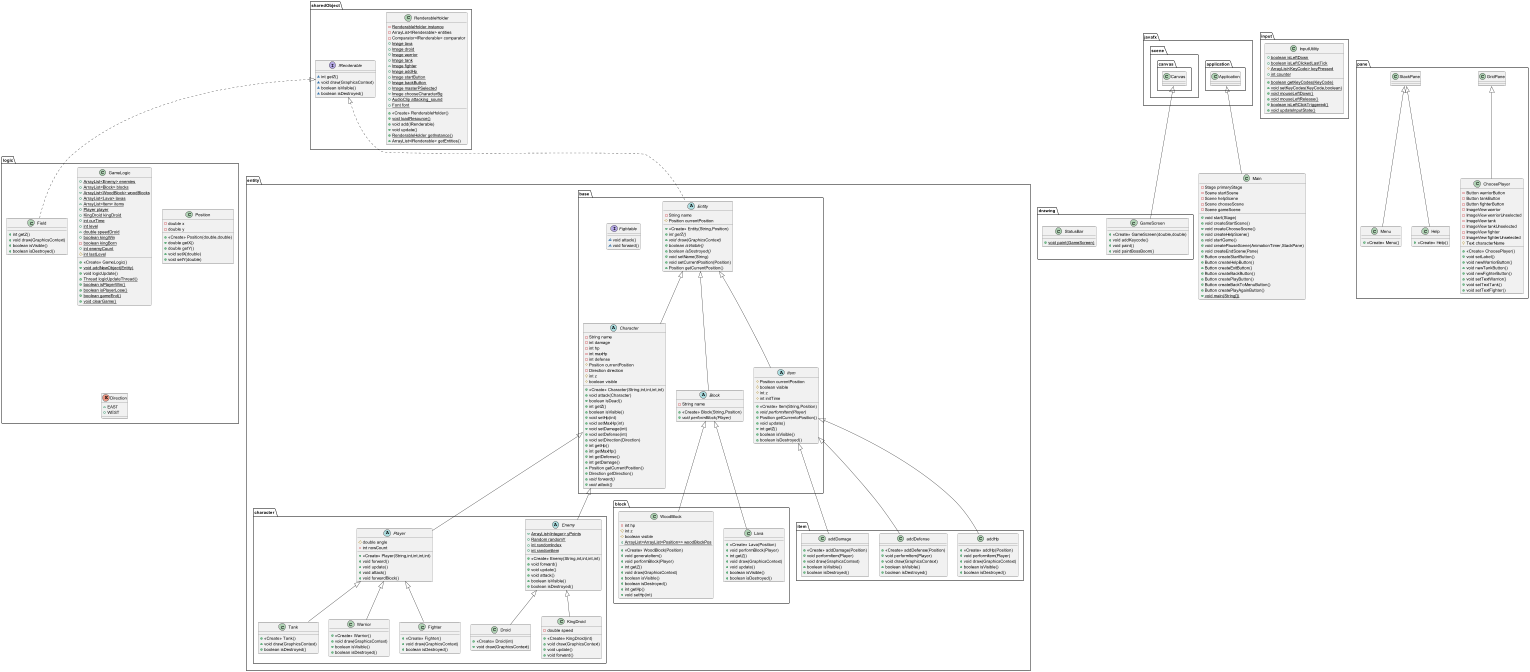

The diagram above was rendered by PlantUML. Its source (embedded in the PNG):
@startuml
class input.InputUtility {
+ {static} boolean isLeftDown
+ {static} boolean isLeftClickedLastTick
# {static} ArrayList<KeyCode> keyPressed
+ {static} int counter
+ {static} boolean getKeyCodes(KeyCode)
+ {static} void setKeyCodes(KeyCode,boolean)
+ {static} void mouseLeftDown()
+ {static} void mouseLeftRelease()
+ {static} boolean isLeftClickTriggered()
+ {static} void updateInputState()
}
class logic.Field {
+ int getZ()
+ void draw(GraphicsContext)
+ boolean isVisible()
+ boolean isDestroyed()
}
abstract class entity.character.Enemy {
+ {static} ArrayList<Integer> yPoints
+ {static} Random randomY
+ {static} int randomIndex
+ {static} int randomItem
+ <<Create>> Enemy(String,int,int,int,int)
+ void forward()
+ void update()
+ void attack()
+ boolean isVisible()
+ boolean isDestroyed()
}
class pane.ChoosePlayer {
- Button warriorButton
- Button tankButton
- Button fighterButton
- ImageView warrior
- ImageView warriorUnselected
- ImageView tank
- ImageView tankUnselected
- ImageView fighter
- ImageView fighterUnselected
# Text characterName
+ <<Create>> ChoosePlayer()
+ void setLabel()
+ void newWarriorButton()
+ void newTankButton()
+ void newFighterButton()
+ void setTextWarrior()
+ void setTextTank()
+ void setTextFighter()
}
abstract class entity.character.Player {
# double angle
- int nowCount
+ <<Create>> Player(String,int,int,int,int)
+ void forward()
+ void update()
+ void attack()
+ void forwardBlock()
}
class entity.character.Tank {
+ <<Create>> Tank()
+ void draw(GraphicsContext)
+ boolean isDestroyed()
}
class entity.item.addHp {
+ <<Create>> addHp(Position)
+ void performItem(Player)
+ void draw(GraphicsContext)
+ boolean isVisible()
+ boolean isDestroyed()
}
abstract class entity.base.Character {
- String name
- int damage
- int hp
- int maxHp
- int defense
# Position currentPosition
- Direction direction
# int z
# boolean visible
+ <<Create>> Character(String,int,int,int,int)
+ void attack(Character)
+ boolean isDead()
+ int getZ()
+ boolean isVisible()
+ void setHp(int)
+ void setMaxHp(int)
+ void setDamage(int)
+ void setDefense(int)
+ void setDirection(Direction)
+ int getHp()
+ int getMaxHp()
+ int getDefense()
+ int getDamage()
+ Position getCurrentPosition()
+ Direction getDirection()
+ {abstract}void forward()
+ {abstract}void attack()
}
class entity.block.Lava {
+ <<Create>> Lava(Position)
+ void performBlock(Player)
+ int getZ()
+ void draw(GraphicsContext)
+ void update()
+ boolean isVisible()
+ boolean isDestroyed()
}
class entity.block.WoodBlock {
- int hp
# int z
# boolean visible
+ {static} ArrayList<ArrayList<Position>> woodBlockPos
+ <<Create>> WoodBlock(Position)
+ void generateItem()
+ void performBlock(Player)
+ int getZ()
+ void draw(GraphicsContext)
+ boolean isVisible()
+ boolean isDestroyed()
+ int getHp()
+ void setHp(int)
}
class entity.character.Droid {
+ <<Create>> Droid(int)
+ void draw(GraphicsContext)
}
class entity.character.Warrior {
+ <<Create>> Warrior()
+ void draw(GraphicsContext)
+ boolean isVisible()
+ boolean isDestroyed()
}
abstract class entity.base.Entity {
- String name
# Position currentPosition
+ <<Create>> Entity(String,Position)
+ {abstract}int getZ()
+ {abstract}void draw(GraphicsContext)
+ {abstract}boolean isVisible()
+ {abstract}boolean isDestroyed()
+ void setName(String)
+ void setCurrentPosition(Position)
+ Position getCurrentPosition()
}
abstract class entity.base.Block {
- String name
+ <<Create>> Block(String,Position)
+ {abstract}void performBlock(Player)
}
class sharedObject.RenderableHolder {
- {static} RenderableHolder instance
- ArrayList<IRenderable> entities
- Comparator<IRenderable> comparator
+ {static} Image lava
+ {static} Image droid
+ {static} Image warrior
+ {static} Image tank
+ {static} Image fighter
+ {static} Image addHp
+ {static} Image startButton
+ {static} Image backButton
+ {static} Image masterPSelected
+ {static} Image chooseCharacterBg
+ {static} AudioClip attacking_sound
+ {static} Font font
+ <<Create>> RenderableHolder()
+ {static} void loadResource()
+ void add(IRenderable)
+ void update()
+ {static} RenderableHolder getInstance()
+ ArrayList<IRenderable> getEntities()
}
interface sharedObject.IRenderable {
~ int getZ()
~ void draw(GraphicsContext)
~ boolean isVisible()
~ boolean isDestroyed()
}
class logic.GameLogic {
+ {static} ArrayList<Enemy> enemies
+ {static} ArrayList<Block> blocks
+ {static} ArrayList<WoodBlock> woodBlocks
+ {static} ArrayList<Lava> lavas
+ {static} ArrayList<Item> items
+ {static} Player player
+ {static} KingDroid kingDroid
+ {static} int curTime
+ {static} int level
+ {static} double speedDroid
+ {static} boolean kingWin
- {static} boolean kingBorn
+ {static} int enemyCount
# {static} int lastLevel
+ <<Create>> GameLogic()
+ {static} void addNewObject(Entity)
+ void logicUpdate()
+ {static} Thread logicUpdateThread()
+ {static} boolean isPlayerWin()
+ {static} boolean isPlayerLose()
+ {static} boolean gameEnd()
+ {static} void clearGame()
}
class drawing.GameScreen {
+ <<Create>> GameScreen(double,double)
+ void addKeycode()
+ void paint()
+ void paintBossBoom()
}
abstract class entity.base.Item {
# Position currentPosition
# boolean visible
# int z
# int initTime
+ <<Create>> Item(String,Position)
+ {abstract}void performItem(Player)
+ Position getCurrentoPosition()
+ void update()
+ int getZ()
+ boolean isVisible()
+ boolean isDestroyed()
}
class entity.item.addDefense {
+ <<Create>> addDefense(Position)
+ void performItem(Player)
+ void draw(GraphicsContext)
+ boolean isVisible()
+ boolean isDestroyed()
}
class entity.item.addDamage {
+ <<Create>> addDamage(Position)
+ void performItem(Player)
+ void draw(GraphicsContext)
+ boolean isVisible()
+ boolean isDestroyed()
}
class pane.Menu {
+ <<Create>> Menu()
}
class pane.Help {
+ <<Create>> Help()
}
class logic.Position {
- double x
- double y
+ <<Create>> Position(double,double)
+ double getX()
+ double getY()
+ void setX(double)
+ void setY(double)
}
class Main {
- Stage primaryStage
- Scene startScene
- Scene helpScene
- Scene chooseScene
- Scene gameScene
+ void start(Stage)
+ void createStartScene()
+ void createChooseScene()
+ void createHelpScene()
+ void startGame()
+ void createPauseScene(AnimationTimer,StackPane)
+ void createEndScene(Pane)
+ Button createStartButton()
+ Button createHelpButton()
+ Button createExitButton()
+ Button createBackButton()
+ Button createPlayButton()
+ Button createBackToMenuButton()
+ Button createPlayAgainButton()
+ {static} void main(String[])
}
enum logic.Direction {
+  EAST
+  WEST
}
class entity.character.Fighter {
+ <<Create>> Fighter()
+ void draw(GraphicsContext)
+ boolean isDestroyed()
}
class drawing.StatusBar {
+ {static} void paint(GameScreen)
}
interface entity.base.Fightable {
~ void attack()
~ void forward()
}
class entity.character.KingDroid {
- double speed
+ <<Create>> KingDroid(int)
+ void draw(GraphicsContext)
+ void update()
+ void forward()
}


sharedObject.IRenderable <|.. logic.Field
entity.base.Character <|-- entity.character.Enemy
pane.GridPane <|-- pane.ChoosePlayer
entity.base.Character <|-- entity.character.Player
entity.character.Player <|-- entity.character.Tank
entity.base.Item <|-- entity.item.addHp
entity.base.Entity <|-- entity.base.Character
entity.base.Block <|-- entity.block.Lava
entity.base.Block <|-- entity.block.WoodBlock
entity.character.Enemy <|-- entity.character.Droid
entity.character.Player <|-- entity.character.Warrior
sharedObject.IRenderable <|.. entity.base.Entity
entity.base.Entity <|-- entity.base.Block
javafx.scene.canvas.Canvas <|-- drawing.GameScreen
entity.base.Entity <|-- entity.base.Item
entity.base.Item <|-- entity.item.addDefense
entity.base.Item <|-- entity.item.addDamage
pane.StackPane <|-- pane.Menu
pane.StackPane <|-- pane.Help
javafx.application.Application <|-- Main
entity.character.Player <|-- entity.character.Fighter
entity.character.Enemy <|-- entity.character.KingDroid
@enduml